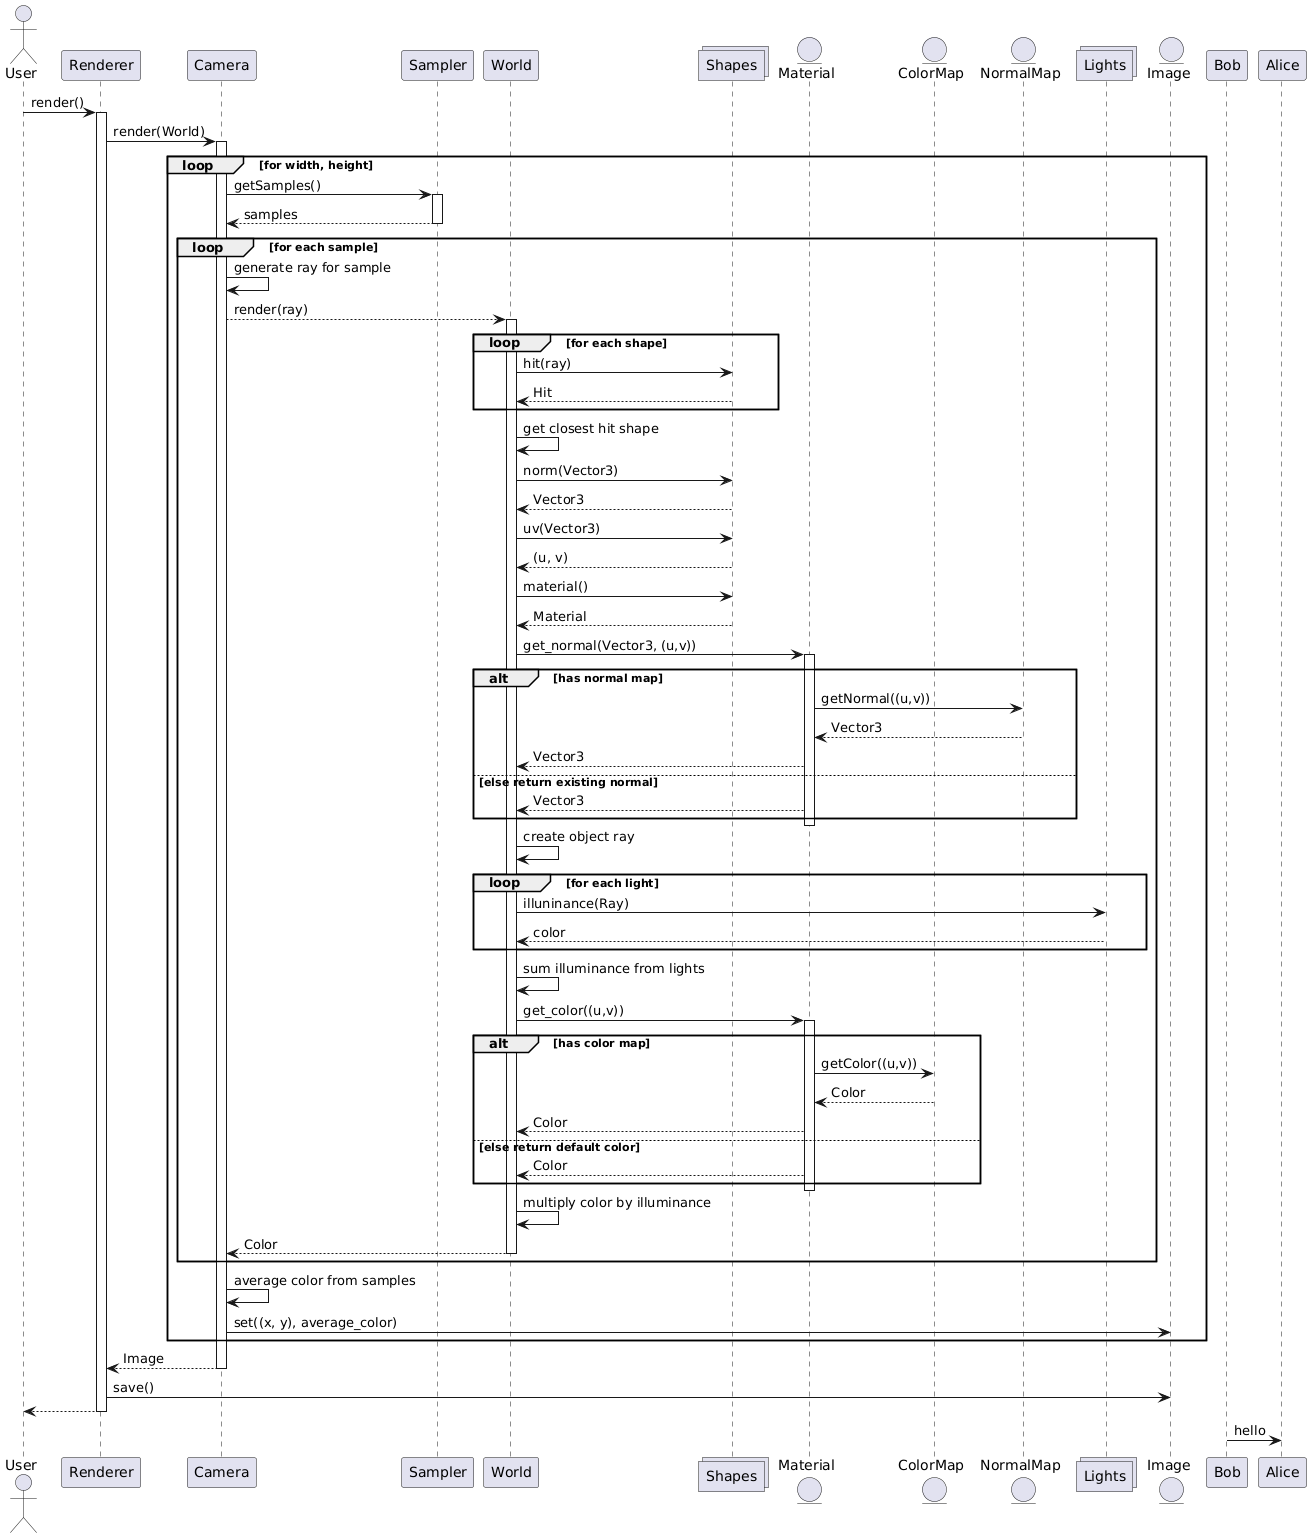

The diagram above was rendered by PlantUML. Its source (embedded in the PNG):
@startuml
actor User
participant Renderer
participant Camera
participant Sampler
participant World
collections Shapes
entity Material
entity ColorMap
entity NormalMap
collections Lights
entity Image

User -> Renderer: render()
activate Renderer

Renderer -> Camera: render(World)
activate Camera

loop for width, height
    Camera -> Sampler: getSamples()
    activate Sampler
    Camera <--- Sampler: samples
    deactivate Sampler
    loop for each sample
        Camera -> Camera: generate ray for sample
        Camera --> World: render(ray)
        activate World

        loop for each shape
            World -> Shapes: hit(ray)
            World <-- Shapes: Hit
        end

        World -> World: get closest hit shape
        World -> Shapes: norm(Vector3)
        World <-- Shapes: Vector3
        World -> Shapes: uv(Vector3)
        World <-- Shapes: (u, v)
        World -> Shapes: material()
        World <-- Shapes: Material

        World -> Material: get_normal(Vector3, (u,v))
        activate Material
        alt has normal map
            Material -> NormalMap: getNormal((u,v))
            Material <-- NormalMap: Vector3
            World <-- Material: Vector3
        else else return existing normal
            World <-- Material: Vector3
        end
        deactivate Material

        World -> World: create object ray

        loop for each light
            World -> Lights: illuninance(Ray)
            World <-- Lights: color
        end
        World -> World: sum illuminance from lights

        World -> Material: get_color((u,v))
        activate Material
        alt has color map
            Material -> ColorMap: getColor((u,v))
            Material <-- ColorMap: Color
            World <-- Material: Color
        else else return default color
            World <-- Material: Color
        end
        deactivate Material

        World -> World: multiply color by illuminance

        Camera <-- World: Color
        deactivate World
    end
    Camera -> Camera: average color from samples
    Camera -> Image: set((x, y), average_color)
end


Renderer <-- Camera: Image
deactivate Camera


Renderer -> Image: save()

User <-- Renderer
deactivate Renderer





Bob -> Alice : hello
@enduml